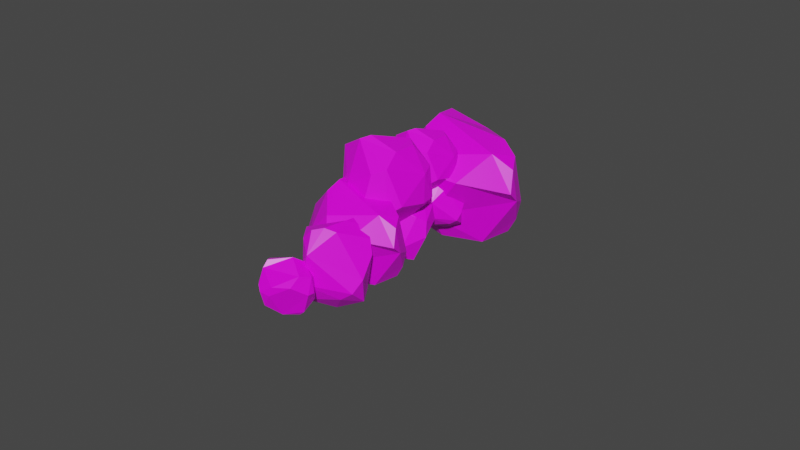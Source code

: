 # Source: Rocks.blend  (saved by Blender 2.82.7; exported with 4.5.12 LTS)
import bpy
from mathutils import Matrix  # noqa: F401  (used for matrix-valued properties, if any)

bpy.ops.wm.read_factory_settings(use_empty=True)
scene = bpy.context.scene
scene.name = 'Scene'

# ---- collections
col_collection = bpy.data.collections.new('Collection'); scene.collection.children.link(col_collection)

# ---- images (referenced by path relative to the original .blend; pixels are not part of the script)
import os
ASSET_DIR = os.environ.get("B2B_ASSET_DIR", "")  # directory of the original .blend (textures are referenced by path, not embedded)
HERE = os.path.dirname(os.path.abspath(__file__))  # packed textures are extracted next to this script under _unpacked/

def load_image(name, relpath, width, height, colorspace="sRGB"):
    """Load a texture the original file referenced (path relative to the .blend, or extracted next to this script)."""
    p = next((c for c in (os.path.join(HERE, relpath), os.path.join(ASSET_DIR, relpath)) if relpath and os.path.exists(c)), "")
    if p:
        img = bpy.data.images.load(p, check_existing=True)
        img.name = name
    else:  # same state as the original file: an image datablock whose file is absent (Cycles renders it pink)
        img = bpy.data.images.new(name, width, height)
        img.source = "FILE"
        img.filepath = "//" + (relpath or name)
    img.colorspace_settings.name = colorspace
    return img
img_rock_texture_png = load_image('Rock Texture.png', 'Rock Texture.png', 1024, 1024, 'sRGB')

# ---- materials (node trees are filled in below, after node groups)
mat_material = bpy.data.materials.new('Material')
mat_material.alpha_threshold = 0.0
mat_material.use_transparent_shadow = False
mat_material.line_color = (0.0, 0.0, 0.0, 1.0)

# ---- material node trees
mat_material.use_nodes = True; mat_material.node_tree.nodes.clear()
_N = mat_material.node_tree.nodes; _L = mat_material.node_tree.links
n0 = _N.new('ShaderNodeOutputMaterial'); n0.name = 'Material Output'; n0.location = (300, 300)
n1 = _N.new('ShaderNodeBsdfPrincipled'); n1.name = 'Principled BSDF'; n1.location = (10, 300)
n1.distribution = 'GGX'
n1.subsurface_method = 'BURLEY'
n1.inputs[2].default_value = 0.4
n1.inputs[3].default_value = 1.45
n1.inputs[27].default_value = (0.0, 0.0, 0.0, 1.0)
n1.inputs[28].default_value = 1.0
n2 = _N.new('ShaderNodeTexImage'); n2.name = 'Image Texture'; n2.location = (-280, 260)
n2.image = img_rock_texture_png
_L.new(n1.outputs[0], n0.inputs[0])
_L.new(n2.outputs[0], n1.inputs[0])
n0.is_active_output = True

# ---- world
world_world = bpy.data.worlds.new('World'); scene.world = world_world
world_world.use_nodes = True; world_world.node_tree.nodes.clear()
_N = world_world.node_tree.nodes; _L = world_world.node_tree.links
n0 = _N.new('ShaderNodeOutputWorld'); n0.name = 'World Output'; n0.location = (300, 300)
n1 = _N.new('ShaderNodeBackground'); n1.name = 'Background'; n1.location = (10, 300)
n1.inputs[0].default_value = (0.05088, 0.05088, 0.05088, 1.0)
_L.new(n1.outputs[0], n0.inputs[0])
n0.is_active_output = True
world_world.color = (0.05088, 0.05088, 0.05088)
world_world.use_sun_shadow = False
world_world.sun_shadow_jitter_overblur = 0.0

# ---- meshes
me_cube_009 = bpy.data.meshes.new('Cube.009')
me_cube_009.from_pydata([(0.7467, 0.3302, 0.2911), (0.5062, 0.4337, -0.684), (0.7747, -0.3452, -0.3661), (-0.7242, 0.4222, -0.3024), (-0.3974, -0.6787, -0.6484), (-0.8544, -0.1513, -0.3514), (-0.1317, 0.7873, -0.2906), (-0.7354, 0.3052, 0.1181), (-0.2324, 0.8176, 0.2991), (0.1837, -0.2004, -0.9749), (-0.06326, -0.05815, -0.9638), (-0.8169, -0.1342, 0.2962), (-0.04094, -0.9681, -0.1557), (0.151, 0.203, 0.9532), (0.2649, -0.2292, 0.8741), (0.02729, -0.3454, 0.9507), (0.8218, -0.06275, -0.1372), (0.6191, 0.4185, 0.592), (-0.4236, -0.1442, -0.8408), (-0.7554, -0.01236, -0.5656), (-0.5125, 0.472, -0.4776), (0.2225, 0.5458, -0.6778), (-0.3541, 0.8145, -0.09633), (-0.1575, -0.5347, 0.9144), (-0.3699, -0.5728, 0.6754), (0.01923, -0.8829, 0.5152), (0.5196, -0.4402, -0.5498), (-0.2207, -0.7892, -0.6426), (-0.5326, -0.2998, 0.7794), (0.1335, 0.487, 0.9107), (0.4179, 0.555, 0.7371), (0.7352, 0.05947, -0.7349), (0.4096, 0.6886, 0.4016), (1.21, 0.6968, -1.136), (1.674, 1.007, -0.5561), (1.937, 0.8786, -1.197), (1.701, 0.06065, -0.157), (2.477, 0.2057, -0.6964), (2.092, -0.1115, -0.3556), (1.375, 0.4985, -0.2577), (1.564, -0.1593, -0.3895), (1.081, 0.175, -0.4497), (2.254, 0.8114, -0.5914), (2.205, 0.6795, -0.4127), (1.753, -0.3771, -0.6427), (2.345, 0.1499, -1.214), (1.059, -0.0007913, -1.208), (1.338, 0.02158, -1.437), (1.41, -0.1849, -1.417), (1.646, 0.8602, -1.179), (1.029, 0.4982, -1.164), (2.257, 0.3811, -0.341), (2.098, 0.07466, -0.2416), (1.722, 0.2823, -0.1553), (1.652, 0.8481, -0.373), (1.3, 0.2766, -0.2252), (1.573, -0.3215, -1.408), (1.751, -0.3542, -1.226), (1.95, -0.09874, -1.488), (2.129, 0.783, -1.046), (2.511, 0.2921, -0.8344), (1.563, -0.4496, -1.062), (0.9128, 0.06326, -1.043), (0.9098, 0.3333, -1.066), (1.885, 1.1, -0.8226), (0.998, 0.5059, -0.8532), (2.434, -0.4146, -0.9329), (2.2, 0.04083, -0.7865), (2.66, -0.01587, -0.7395), (2.164, 0.1884, -1.449), (2.677, 0.4597, -1.197), (2.428, 0.3491, -1.489), (2.037, -0.03304, -1.185), (2.291, 0.03429, -1.564), (2.112, -0.2643, -1.387), (2.436, 0.3638, -0.8503), (2.347, 0.3942, -0.9675), (2.531, 0.06107, -1.643), (2.933, 0.2151, -1.161), (2.557, -0.5235, -1.378), (2.766, -0.4375, -1.301), (2.816, -0.3889, -1.428), (2.563, -0.1778, -0.7814), (2.43, -0.5272, -1.072), (2.38, 0.4481, -1.164), (2.332, 0.3894, -1.389), (2.129, 0.2007, -1.307), (2.121, 0.08816, -0.9188), (2.037, -0.06513, -1.339), (2.888, -0.2919, -1.501), (2.848, -0.13, -1.535), (3.008, -0.1012, -1.311), (2.654, 0.1438, -0.8065), (2.748, 0.4337, -1.116), (2.717, -0.1845, -1.639), (2.408, -0.5541, -1.378), (2.369, -0.5641, -1.203), (2.395, 0.07516, -0.6645), (2.247, -0.4443, -1.12), (0.2814, 0.3526, -0.7675), (0.5427, -0.5993, -0.5385), (0.2314, -0.05276, 0.08607), (1.77, -0.1962, -0.6028), (1.395, -0.1771, 0.5411), (1.873, -0.05257, -0.0376), (1.193, -0.3215, -0.9766), (1.769, 0.2413, -0.6283), (1.286, 0.2315, -1.193), (0.8403, -0.6598, 0.1706), (1.094, -0.688, 0.04187), (1.827, 0.5555, -0.2662), (1.016, 0.3738, 0.6409), (0.8622, 1.04, -0.8387), (0.7286, 1.102, -0.4076), (0.9601, 1.22, -0.3128), (0.1941, 0.07139, -0.2583), (0.4088, 0.6134, -0.9442), (1.45, -0.5324, 0.09783), (1.784, -0.304, -0.1036), (1.562, -0.3851, -0.6014), (0.8322, -0.6212, -0.6355), (1.414, -0.1391, -1.057), (1.137, 1.252, -0.1141), (1.352, 1.044, 0.008414), (0.9494, 0.9812, 0.3392), (0.4855, -0.1886, 0.2462), (1.213, -0.141, 0.637), (1.526, 1.059, -0.2779), (0.8938, 0.9084, -1.094), (0.6148, 0.713, -1.113), (0.2961, -0.533, -0.1761), (0.6347, 0.3513, -1.13), (1.078, 0.6783, 0.5863), (0.949, 0.734, 0.06209), (1.093, 0.3152, 0.233), (0.2876, 0.7278, 0.2672), (0.4632, 0.136, 0.08121), (0.2176, 0.4195, 0.2409), (0.6061, 0.9241, 0.2735), (0.2815, 0.6649, 0.4933), (0.552, 0.9403, 0.5905), (0.7756, 0.3931, -0.09431), (0.6429, 0.4696, -0.08834), (0.2377, 0.4287, 0.589), (0.6549, -0.01958, 0.3461), (0.758, 0.6099, 0.9422), (0.8193, 0.3776, 0.8997), (0.6915, 0.3152, 0.9409), (1.119, 0.4671, 0.356), (1.01, 0.7258, 0.748), (0.4492, 0.4233, -0.02221), (0.2708, 0.4942, 0.1257), (0.4014, 0.7546, 0.173), (0.7965, 0.7942, 0.06543), (0.4865, 0.9387, 0.378), (0.5922, 0.2134, 0.9213), (0.478, 0.1929, 0.7928), (0.6872, 0.02619, 0.7067), (0.9562, 0.2642, 0.1342), (0.5582, 0.07656, 0.08435), (0.3905, 0.3396, 0.8487), (0.7487, 0.7626, 0.9193), (0.9015, 0.7992, 0.826), (1.072, 0.5328, 0.03473), (0.8971, 0.871, 0.6456), (-0.8766, 1.28, 0.8273), (-0.6362, 1.443, 1.235), (-0.4374, 1.44, 0.8448), (-0.5739, 0.8283, 1.398), (-0.08092, 1.014, 1.121), (-0.3128, 0.7647, 1.282), (-0.7997, 1.086, 1.358), (-0.6337, 0.7072, 1.229), (-0.9515, 0.8888, 1.196), (-0.2637, 1.362, 1.227), (-0.2928, 1.261, 1.322), (-0.4917, 0.6086, 1.064), (-0.1364, 1.02, 0.7913), (-0.9205, 0.8506, 0.7139), (-0.7398, 0.9023, 0.5898), (-0.6825, 0.7783, 0.5878), (-0.6167, 1.41, 0.8387), (-0.9738, 1.15, 0.7835), (-0.244, 1.075, 1.343), (-0.3263, 0.8684, 1.368), (-0.5757, 0.9651, 1.42), (-0.6471, 1.328, 1.333), (-0.8327, 0.9431, 1.354), (-0.5731, 0.7035, 0.5896), (-0.469, 0.677, 0.7079), (-0.3517, 0.8698, 0.5801), (-0.3192, 1.379, 0.9388), (-0.06017, 1.081, 1.045), (-0.5856, 0.5921, 0.79), (-1.022, 0.8657, 0.813), (-1.041, 1.033, 0.8222), (-0.5008, 1.538, 1.091), (-1.007, 1.124, 0.9729), (0.8163, 0.7051, 0.4411), (0.3329, 0.2971, 0.09728), (0.558, 0.1241, 0.6594), (-0.2937, 0.9164, 0.3577), (-0.287, 0.2629, 0.9095), (-0.4296, 0.7485, 0.7189), (0.1007, 0.8396, 0.06623), (-0.161, 1.108, 0.5642), (0.2473, 1.2, 0.2423), (-0.01064, 0.04516, 0.4421), (-0.1497, 0.1812, 0.3825), (-0.1783, 1.089, 0.9064), (0.08646, 0.3124, 1.207), (0.6721, 1.222, 0.7932), (0.6858, 1.0, 1.029), (0.5582, 1.085, 1.152), (0.6862, 0.3224, 0.5473), (0.8489, 0.9386, 0.4932), (-0.3347, 0.3417, 0.5146), (-0.4343, 0.6449, 0.5534), (-0.221, 0.7665, 0.2485), (0.1675, 0.4332, 0.05929), (0.03333, 1.028, 0.134), (0.4187, 1.067, 1.281), (0.2012, 0.9983, 1.253), (0.3645, 0.6796, 1.357), (0.3297, 0.08142, 0.6898), (-0.1832, 0.1702, 0.9619), (0.1555, 1.198, 1.131), (0.6655, 1.297, 0.6024), (0.7847, 1.129, 0.4742), (0.4314, 0.07075, 0.2928), (0.6709, 0.9951, 0.2859), (-2.225, 1.141, 0.9162), (-1.874, -0.137, 1.224), (-2.292, 0.5967, 2.062), (-0.2269, 0.4041, 1.137), (-0.7297, 0.4298, 2.673), (-0.08732, 0.5969, 1.896), (-1.001, 0.236, 0.6355), (-0.2281, 0.9914, 1.103), (-0.8762, 0.9783, 0.3445), (-1.474, -0.2183, 2.176), (-1.133, -0.2562, 2.003), (-0.1502, 1.413, 1.589), (-1.238, 1.169, 2.807), (-1.445, 2.064, 0.8206), (-1.624, 2.147, 1.399), (-1.313, 2.305, 1.527), (-2.342, 0.7634, 1.6), (-2.054, 1.491, 0.6789), (-0.6564, -0.04727, 2.078), (-0.2072, 0.2594, 1.807), (-0.505, 0.1506, 1.139), (-1.485, -0.1664, 1.093), (-0.7042, 0.4807, 0.5279), (-1.076, 2.349, 1.793), (-0.7878, 2.069, 1.958), (-1.328, 1.985, 2.402), (-1.951, 0.4143, 2.277), (-0.9746, 0.4782, 2.802), (-0.5535, 2.09, 1.574), (-1.402, 1.887, 0.4785), (-1.777, 1.625, 0.4525), (-2.205, -0.04802, 1.71), (-1.75, 1.139, 0.4296), (-1.017, 1.487, 2.482), (-1.197, 1.564, 1.75), (-0.9956, 0.98, 1.989), (-2.12, 1.556, 2.037), (-1.875, 0.7299, 1.777), (-2.217, 1.125, 2.0), (-1.675, 1.829, 2.045), (-2.128, 1.468, 2.352), (-1.751, 1.852, 2.488), (-1.439, 1.089, 1.532), (-1.624, 1.195, 1.541), (-2.189, 1.138, 2.486), (-1.607, 0.5129, 2.147), (-1.463, 1.391, 2.978), (-1.378, 1.067, 2.919), (-1.556, 0.9799, 2.976), (-0.9603, 1.192, 2.161), (-1.112, 1.553, 2.707), (-1.894, 1.131, 1.633), (-2.143, 1.23, 1.839), (-1.961, 1.593, 1.905), (-1.41, 1.648, 1.755), (-1.842, 1.85, 2.191), (-1.695, 0.8379, 2.949), (-1.854, 0.8093, 2.77), (-1.562, 0.5768, 2.65), (-1.187, 0.9088, 1.851), (-1.742, 0.647, 1.781), (-1.976, 1.014, 2.848), (-1.477, 1.604, 2.946), (-1.263, 1.655, 2.816), (-1.025, 1.284, 1.712), (-1.269, 1.755, 2.565), (-0.2962, 0.5281, 0.915), (-0.4766, 0.6057, 0.1837), (-0.2752, 0.02152, 0.4221), (-1.399, 0.5971, 0.4699), (-1.154, -0.2286, 0.2104), (-1.497, 0.1669, 0.4332), (-0.955, 0.8709, 0.4787), (-1.408, 0.5093, 0.7852), (-1.03, 0.8936, 0.921), (-0.7185, 0.1301, -0.03446), (-0.9037, 0.2368, -0.02613), (-1.469, 0.1798, 0.9189), (-0.8869, -0.4456, 0.5799), (-0.743, 0.4326, 1.412), (-0.6575, 0.1086, 1.352), (-0.8358, 0.02142, 1.41), (-0.2399, 0.2334, 0.5938), (-0.3919, 0.5943, 1.141), (-1.174, 0.1723, 0.06613), (-1.423, 0.2712, 0.2725), (-1.241, 0.6344, 0.3385), (-0.6894, 0.6898, 0.1884), (-1.122, 0.8913, 0.6244), (-0.9743, -0.1205, 1.382), (-1.134, -0.1491, 1.203), (-0.8418, -0.3817, 1.083), (-0.4665, -0.0497, 0.2844), (-1.022, -0.3114, 0.2148), (-1.256, 0.05556, 1.281), (-0.7561, 0.6457, 1.38), (-0.5428, 0.6967, 1.25), (-0.3049, 0.325, 0.1456), (-0.5491, 0.7968, 0.9978)], [], [(11, 3, 5), (30, 13, 14), (28, 23, 15), (27, 4, 18), (10, 18, 20), (21, 20, 6), (0, 32, 17), (14, 17, 30), (31, 2, 26), (22, 8, 6), (8, 32, 6), (16, 31, 1), (22, 6, 20), (1, 9, 10), (10, 21, 1), (18, 10, 27), (11, 7, 3), (30, 29, 13), (14, 13, 15), (15, 13, 28), (32, 30, 17), (18, 19, 20), (10, 20, 21), (20, 3, 22), (28, 24, 23), (27, 26, 12), (9, 26, 27), (31, 9, 1), (27, 10, 9), (3, 20, 19), (5, 3, 19), (25, 23, 24), (26, 9, 31), (16, 14, 25), (4, 12, 5), (7, 13, 8), (44, 38, 36), (63, 47, 46), (61, 48, 56), (60, 51, 37), (43, 53, 51), (54, 39, 53), (33, 50, 65), (47, 63, 50), (64, 59, 35), (55, 39, 41), (41, 39, 65), (49, 34, 64), (55, 53, 39), (34, 43, 42), (43, 34, 54), (51, 60, 43), (44, 36, 40), (63, 46, 62), (47, 48, 46), (48, 61, 46), (65, 50, 63), (51, 53, 52), (43, 54, 53), (53, 55, 36), (61, 56, 57), (60, 45, 59), (42, 60, 59), (64, 34, 42), (60, 42, 43), (36, 52, 53), (38, 52, 36), (58, 57, 56), (59, 64, 42), (49, 58, 47), (37, 38, 45), (40, 41, 46), (77, 69, 71), (96, 79, 80), (94, 89, 81), (93, 70, 84), (76, 84, 86), (87, 86, 72), (66, 98, 83), (80, 83, 96), (97, 68, 92), (88, 74, 72), (74, 98, 72), (82, 97, 67), (88, 72, 86), (67, 75, 76), (76, 87, 67), (84, 76, 93), (77, 73, 69), (96, 95, 79), (80, 79, 81), (81, 79, 94), (98, 96, 83), (84, 85, 86), (76, 86, 87), (86, 69, 88), (94, 90, 89), (93, 92, 78), (75, 92, 93), (97, 75, 67), (93, 76, 75), (69, 86, 85), (71, 69, 85), (91, 89, 90), (92, 75, 97), (82, 80, 91), (70, 78, 71), (73, 79, 74), (110, 104, 102), (129, 113, 112), (127, 114, 122), (126, 117, 103), (109, 119, 117), (120, 105, 119), (99, 116, 131), (113, 129, 116), (130, 125, 101), (121, 105, 107), (107, 105, 131), (115, 100, 130), (121, 119, 105), (100, 109, 108), (109, 100, 120), (117, 126, 109), (110, 102, 106), (129, 112, 128), (113, 114, 112), (114, 127, 112), (131, 116, 129), (117, 119, 118), (109, 120, 119), (119, 121, 102), (127, 122, 123), (126, 111, 125), (108, 126, 125), (130, 100, 108), (126, 108, 109), (102, 118, 119), (104, 118, 102), (124, 123, 122), (125, 130, 108), (115, 124, 113), (103, 104, 111), (106, 107, 112), (143, 135, 137), (162, 145, 146), (160, 155, 147), (159, 136, 150), (142, 150, 152), (153, 152, 138), (132, 164, 149), (146, 149, 162), (163, 134, 158), (154, 140, 138), (140, 164, 138), (148, 163, 133), (154, 138, 152), (133, 141, 142), (142, 153, 133), (150, 142, 159), (143, 139, 135), (162, 161, 145), (146, 145, 147), (147, 145, 160), (164, 162, 149), (150, 151, 152), (142, 152, 153), (152, 135, 154), (160, 156, 155), (159, 158, 144), (141, 158, 159), (163, 141, 133), (159, 142, 141), (135, 152, 151), (137, 135, 151), (157, 155, 156), (158, 141, 163), (148, 146, 157), (136, 144, 137), (139, 145, 140), (176, 170, 168), (195, 179, 178), (193, 180, 188), (192, 183, 169), (175, 185, 183), (186, 171, 185), (165, 182, 197), (179, 195, 182), (196, 191, 167), (187, 171, 173), (173, 171, 197), (181, 166, 196), (187, 185, 171), (166, 175, 174), (175, 166, 186), (183, 192, 175), (176, 168, 172), (195, 178, 194), (179, 180, 178), (180, 193, 178), (197, 182, 195), (183, 185, 184), (175, 186, 185), (185, 187, 168), (193, 188, 189), (192, 177, 191), (174, 192, 191), (196, 166, 174), (192, 174, 175), (168, 184, 185), (170, 184, 168), (190, 189, 188), (191, 196, 174), (181, 190, 179), (169, 170, 177), (172, 173, 178), (209, 201, 203), (228, 211, 212), (226, 221, 213), (225, 202, 216), (208, 216, 218), (219, 218, 204), (198, 230, 215), (212, 215, 228), (229, 200, 224), (220, 206, 204), (206, 230, 204), (214, 229, 199), (220, 204, 218), (199, 207, 208), (208, 219, 199), (216, 208, 225), (209, 205, 201), (228, 227, 211), (212, 211, 213), (213, 211, 226), (230, 228, 215), (216, 217, 218), (208, 218, 219), (218, 201, 220), (226, 222, 221), (225, 224, 210), (207, 224, 225), (229, 207, 199), (225, 208, 207), (201, 218, 217), (203, 201, 217), (223, 221, 222), (224, 207, 229), (214, 212, 223), (202, 210, 203), (205, 211, 206), (242, 236, 234), (261, 245, 244), (259, 246, 254), (258, 249, 235), (241, 251, 249), (252, 237, 251), (231, 248, 263), (245, 261, 248), (262, 257, 233), (253, 237, 239), (239, 237, 263), (247, 232, 262), (253, 251, 237), (232, 241, 240), (241, 232, 252), (249, 258, 241), (242, 234, 238), (261, 244, 260), (245, 246, 244), (246, 259, 244), (263, 248, 261), (249, 251, 250), (241, 252, 251), (251, 253, 234), (259, 254, 255), (258, 243, 257), (240, 258, 257), (262, 232, 240), (258, 240, 241), (234, 250, 251), (236, 250, 234), (256, 255, 254), (257, 262, 240), (247, 256, 245), (235, 236, 243), (238, 239, 244), (275, 267, 269), (294, 277, 278), (292, 287, 279), (291, 268, 282), (274, 282, 284), (285, 284, 270), (264, 296, 281), (278, 281, 294), (295, 266, 290), (286, 272, 270), (272, 296, 270), (280, 295, 265), (286, 270, 284), (265, 273, 274), (274, 285, 265), (282, 274, 291), (275, 271, 267), (294, 293, 277), (278, 277, 279), (279, 277, 292), (296, 294, 281), (282, 283, 284), (274, 284, 285), (284, 267, 286), (292, 288, 287), (291, 290, 276), (273, 290, 291), (295, 273, 265), (291, 274, 273), (267, 284, 283), (269, 267, 283), (289, 287, 288), (290, 273, 295), (280, 278, 289), (268, 276, 269), (271, 277, 272), (308, 300, 302), (327, 310, 311), (325, 320, 312), (324, 301, 315), (307, 315, 317), (318, 317, 303), (297, 329, 314), (311, 314, 327), (328, 299, 323), (319, 305, 303), (305, 329, 303), (313, 328, 298), (319, 303, 317), (298, 306, 307), (307, 318, 298), (315, 307, 324), (308, 304, 300), (327, 326, 310), (311, 310, 312), (312, 310, 325), (329, 327, 314), (315, 316, 317), (307, 317, 318), (317, 300, 319), (325, 321, 320), (324, 323, 309), (306, 323, 324), (328, 306, 298), (324, 307, 306), (300, 317, 316), (302, 300, 316), (322, 320, 321), (323, 306, 328), (313, 311, 322), (301, 309, 302), (304, 310, 305), (21, 6, 1), (6, 32, 1), (32, 0, 1), (0, 16, 1), (16, 2, 31), (26, 2, 12), (2, 16, 25), (12, 2, 25), (16, 0, 14), (0, 17, 14), (14, 15, 25), (15, 23, 25), (19, 18, 5), (18, 4, 5), (4, 27, 12), (12, 25, 24), (24, 28, 11), (24, 11, 12), (11, 5, 12), (30, 32, 29), (32, 8, 29), (8, 22, 7), (22, 3, 7), (7, 11, 28), (28, 13, 7), (13, 29, 8), (54, 34, 39), (39, 34, 65), (65, 34, 33), (33, 34, 49), (49, 64, 35), (59, 45, 35), (35, 58, 49), (45, 58, 35), (49, 47, 33), (33, 47, 50), (47, 58, 48), (48, 58, 56), (52, 38, 51), (51, 38, 37), (37, 45, 60), (45, 57, 58), (57, 44, 61), (57, 45, 44), (44, 45, 38), (63, 62, 65), (65, 62, 41), (41, 40, 55), (55, 40, 36), (40, 61, 44), (61, 40, 46), (46, 41, 62), (87, 72, 67), (72, 98, 67), (98, 66, 67), (66, 82, 67), (82, 68, 97), (92, 68, 78), (68, 82, 91), (78, 68, 91), (82, 66, 80), (66, 83, 80), (80, 81, 91), (81, 89, 91), (85, 84, 71), (84, 70, 71), (70, 93, 78), (78, 91, 90), (90, 94, 77), (90, 77, 78), (77, 71, 78), (96, 98, 95), (98, 74, 95), (74, 88, 73), (88, 69, 73), (73, 77, 94), (94, 79, 73), (79, 95, 74), (120, 100, 105), (105, 100, 131), (131, 100, 99), (99, 100, 115), (115, 130, 101), (125, 111, 101), (101, 124, 115), (111, 124, 101), (115, 113, 99), (99, 113, 116), (113, 124, 114), (114, 124, 122), (118, 104, 117), (117, 104, 103), (103, 111, 126), (111, 123, 124), (123, 110, 127), (123, 111, 110), (110, 111, 104), (129, 128, 131), (131, 128, 107), (107, 106, 121), (121, 106, 102), (106, 127, 110), (127, 106, 112), (112, 107, 128), (153, 138, 133), (138, 164, 133), (164, 132, 133), (132, 148, 133), (148, 134, 163), (158, 134, 144), (134, 148, 157), (144, 134, 157), (148, 132, 146), (132, 149, 146), (146, 147, 157), (147, 155, 157), (151, 150, 137), (150, 136, 137), (136, 159, 144), (144, 157, 156), (156, 160, 143), (156, 143, 144), (143, 137, 144), (162, 164, 161), (164, 140, 161), (140, 154, 139), (154, 135, 139), (139, 143, 160), (160, 145, 139), (145, 161, 140), (186, 166, 171), (171, 166, 197), (197, 166, 165), (165, 166, 181), (181, 196, 167), (191, 177, 167), (167, 190, 181), (177, 190, 167), (181, 179, 165), (165, 179, 182), (179, 190, 180), (180, 190, 188), (184, 170, 183), (183, 170, 169), (169, 177, 192), (177, 189, 190), (189, 176, 193), (189, 177, 176), (176, 177, 170), (195, 194, 197), (197, 194, 173), (173, 172, 187), (187, 172, 168), (172, 193, 176), (193, 172, 178), (178, 173, 194), (219, 204, 199), (204, 230, 199), (230, 198, 199), (198, 214, 199), (214, 200, 229), (224, 200, 210), (200, 214, 223), (210, 200, 223), (214, 198, 212), (198, 215, 212), (212, 213, 223), (213, 221, 223), (217, 216, 203), (216, 202, 203), (202, 225, 210), (210, 223, 222), (222, 226, 209), (222, 209, 210), (209, 203, 210), (228, 230, 227), (230, 206, 227), (206, 220, 205), (220, 201, 205), (205, 209, 226), (226, 211, 205), (211, 227, 206), (252, 232, 237), (237, 232, 263), (263, 232, 231), (231, 232, 247), (247, 262, 233), (257, 243, 233), (233, 256, 247), (243, 256, 233), (247, 245, 231), (231, 245, 248), (245, 256, 246), (246, 256, 254), (250, 236, 249), (249, 236, 235), (235, 243, 258), (243, 255, 256), (255, 242, 259), (255, 243, 242), (242, 243, 236), (261, 260, 263), (263, 260, 239), (239, 238, 253), (253, 238, 234), (238, 259, 242), (259, 238, 244), (244, 239, 260), (285, 270, 265), (270, 296, 265), (296, 264, 265), (264, 280, 265), (280, 266, 295), (290, 266, 276), (266, 280, 289), (276, 266, 289), (280, 264, 278), (264, 281, 278), (278, 279, 289), (279, 287, 289), (283, 282, 269), (282, 268, 269), (268, 291, 276), (276, 289, 288), (288, 292, 275), (288, 275, 276), (275, 269, 276), (294, 296, 293), (296, 272, 293), (272, 286, 271), (286, 267, 271), (271, 275, 292), (292, 277, 271), (277, 293, 272), (318, 303, 298), (303, 329, 298), (329, 297, 298), (297, 313, 298), (313, 299, 328), (323, 299, 309), (299, 313, 322), (309, 299, 322), (313, 297, 311), (297, 314, 311), (311, 312, 322), (312, 320, 322), (316, 315, 302), (315, 301, 302), (301, 324, 309), (309, 322, 321), (321, 325, 308), (321, 308, 309), (308, 302, 309), (327, 329, 326), (329, 305, 326), (305, 319, 304), (319, 300, 304), (304, 308, 325), (325, 310, 304), (310, 326, 305)])
_uv = me_cube_009.uv_layers.new(name='UVMap')
_uv.uv.foreach_set('vector', [0.6314, 0.3044, 0.5747, 0.2406, 0.6328, 0.2401, 0.3281, 0.5404, 0.286, 0.5464, 0.264, 0.5077, 0.1966, 0.55, 0.211, 0.5178, 0.2387, 0.5196, 0.6504, 0.4095, 0.6525, 0.4297, 0.6062, 0.4645, 0.5733, 0.4418, 0.6062, 0.4645, 0.5804, 0.5238, 0.5229, 0.4717, 0.5804, 0.5238, 0.5418, 0.5239, 0.0137, 0.4975, 0.03654, 0.5444, 0.0, 0.5293, 0.264, 0.5077, 0.3323, 0.5114, 0.3281, 0.5404, 0.571, 0.5467, 0.6009, 0.5907, 0.5693, 0.6034, 0.1239, 0.5612, 0.08556, 0.5804, 0.1259, 0.5349, 0.08556, 0.5804, 0.03654, 0.5444, 0.1259, 0.5349, 0.02984, 0.4423, 0.08675, 0.4155, 0.1088, 0.4536, 0.561, 0.5467, 0.5418, 0.5239, 0.5804, 0.5238, 0.5141, 0.4434, 0.5687, 0.4139, 0.5733, 0.4418, 0.5733, 0.4418, 0.5229, 0.4717, 0.5141, 0.4434, 0.6062, 0.4645, 0.5733, 0.4418, 0.6504, 0.4095, 0.6314, 0.3044, 0.5872, 0.2831, 0.5747, 0.2406, 0.3281, 0.5404, 0.3036, 0.5633, 0.286, 0.5464, 0.264, 0.5077, 0.286, 0.5464, 0.2387, 0.5196, 0.2387, 0.5196, 0.286, 0.5464, 0.1966, 0.55, 0.03654, 0.5444, 0.00459, 0.5578, 0.0, 0.5293, 0.6062, 0.4645, 0.6274, 0.5045, 0.5804, 0.5238, 0.5733, 0.4418, 0.5804, 0.5238, 0.5229, 0.4717, 0.5585, 0.2292, 0.5747, 0.2406, 0.5208, 0.2664, 0.6497, 0.03229, 0.616, 0.0309, 0.6144, 0.0, 0.5141, 0.6667, 0.5693, 0.6034, 0.5644, 0.6924, 0.5154, 0.5855, 0.5693, 0.6034, 0.5141, 0.6667, 0.5264, 0.3994, 0.5687, 0.4139, 0.5141, 0.4434, 0.6504, 0.4095, 0.5733, 0.4418, 0.5687, 0.4139, 0.6039, 0.5398, 0.5804, 0.5238, 0.6274, 0.5045, 0.6328, 0.2401, 0.5747, 0.2406, 0.6144, 0.2202, 0.5623, 0.0243, 0.6144, 0.0, 0.616, 0.0309, 0.5693, 0.6034, 0.5154, 0.5855, 0.571, 0.5467, 0.3058, 0.431, 0.264, 0.5077, 0.1957, 0.4642, 0.5551, 0.1534, 0.5324, 0.08793, 0.6338, 0.1534, 0.5872, 0.2831, 0.5522, 0.3934, 0.5153, 0.3088, 0.4724, 0.9247, 0.4262, 0.909, 0.4479, 0.8654, 0.6308, 0.7274, 0.6826, 0.7659, 0.6459, 0.7636, 0.8257, 0.5863, 0.8037, 0.5467, 0.8251, 0.5522, 0.6873, 0.4145, 0.6525, 0.4579, 0.6741, 0.4167, 0.3696, 0.8614, 0.4329, 0.8505, 0.3826, 0.8819, 0.4062, 0.8175, 0.45, 0.8217, 0.4329, 0.8505, 0.8052, 0.2627, 0.8176, 0.2875, 0.7897, 0.2971, 0.6826, 0.7659, 0.6308, 0.7274, 0.6489, 0.7126, 0.7255, 0.5113, 0.7312, 0.4644, 0.7548, 0.4776, 0.7198, 0.3231, 0.7174, 0.299, 0.7514, 0.335, 0.7514, 0.335, 0.7174, 0.299, 0.7897, 0.2971, 0.7886, 0.2283, 0.7275, 0.232, 0.7425, 0.2069, 0.4694, 0.8319, 0.4329, 0.8505, 0.45, 0.8217, 0.7071, 0.5302, 0.6666, 0.4784, 0.6839, 0.4766, 0.6666, 0.4784, 0.7071, 0.5302, 0.6879, 0.5286, 0.6525, 0.4579, 0.6873, 0.4145, 0.6666, 0.4784, 0.4724, 0.9247, 0.4479, 0.8654, 0.474, 0.8858, 0.6308, 0.7274, 0.6459, 0.7636, 0.6257, 0.755, 0.6826, 0.7659, 0.685, 0.7884, 0.6459, 0.7636, 0.8037, 0.5467, 0.8257, 0.5863, 0.7602, 0.5573, 0.7897, 0.2971, 0.8176, 0.2875, 0.8152, 0.3102, 0.3826, 0.8819, 0.4329, 0.8505, 0.4139, 0.8901, 0.3696, 0.8614, 0.4062, 0.8175, 0.4329, 0.8505, 0.4329, 0.8505, 0.4694, 0.8319, 0.4479, 0.8654, 0.8052, 0.8066, 0.7689, 0.8187, 0.7816, 0.7963, 0.6873, 0.4145, 0.7272, 0.4006, 0.7312, 0.4644, 0.6839, 0.4766, 0.6873, 0.4145, 0.7312, 0.4644, 0.7255, 0.5113, 0.7071, 0.5302, 0.6839, 0.4766, 0.6873, 0.4145, 0.6839, 0.4766, 0.6666, 0.4784, 0.4479, 0.8654, 0.4139, 0.8901, 0.4329, 0.8505, 0.4262, 0.909, 0.4139, 0.8901, 0.4479, 0.8654, 0.7402, 0.7838, 0.7816, 0.7963, 0.7689, 0.8187, 0.7312, 0.4644, 0.7255, 0.5113, 0.6839, 0.4766, 0.7112, 0.6881, 0.7387, 0.7901, 0.6826, 0.7659, 0.775, 0.6881, 0.831, 0.7139, 0.7387, 0.7279, 0.7911, 0.6532, 0.7333, 0.6333, 0.7602, 0.5573, 0.9668, 0.3431, 0.937, 0.3095, 0.9675, 0.3101, 0.4031, 0.9251, 0.4063, 0.9474, 0.3864, 0.9618, 0.4154, 0.9934, 0.3946, 0.9889, 0.3937, 0.9744, 0.04176, 0.8615, 0.03111, 0.8653, 0.01196, 0.8536, 0.9563, 0.05543, 0.9436, 0.03956, 0.9713, 0.01167, 0.9946, 0.04554, 0.9713, 0.01167, 1.0, 0.0155, 0.2028, 0.9419, 0.2158, 0.9636, 0.1957, 0.9578, 0.3864, 0.9618, 0.388, 0.9247, 0.4031, 0.9251, 0.5743, 0.8523, 0.5524, 0.8725, 0.5459, 0.8624, 0.2582, 0.9825, 0.2389, 0.9896, 0.2602, 0.9664, 0.2389, 0.9896, 0.2158, 0.9636, 0.2602, 0.9664, 0.5682, 0.8849, 0.5743, 0.8523, 0.5935, 0.855, 0.9978, 0.0009556, 1.0, 0.0155, 0.9713, 0.01167, 1.0, 0.06063, 0.9593, 0.06986, 0.9563, 0.05543, 0.9563, 0.05543, 0.9946, 0.04554, 1.0, 0.06063, 0.01196, 0.8536, 0.02272, 0.8375, 0.04176, 0.8615, 0.9668, 0.3431, 0.9436, 0.3314, 0.937, 0.3095, 0.4031, 0.9251, 0.4154, 0.9366, 0.4063, 0.9474, 0.3864, 0.9618, 0.4063, 0.9474, 0.3937, 0.9744, 0.3937, 0.9744, 0.4063, 0.9474, 0.4154, 0.9934, 0.2158, 0.9636, 0.1981, 0.9724, 0.1957, 0.9578, 0.9436, 0.03956, 0.9433, 0.01583, 0.9713, 0.01167, 0.9563, 0.05543, 0.9713, 0.01167, 0.9946, 0.04554, 0.9713, 0.01167, 0.9662, 0.0, 0.9978, 0.0009556, 0.4154, 0.9934, 0.3982, 0.9997, 0.3946, 0.9889, 0.04176, 0.8615, 0.06673, 0.8438, 0.06457, 0.8807, 0.03689, 0.8313, 0.06673, 0.8438, 0.04176, 0.8615, 0.993, 0.08118, 0.9593, 0.06986, 1.0, 0.06063, 0.04176, 0.8615, 0.02272, 0.8375, 0.03689, 0.8313, 0.9662, 0.0, 0.9713, 0.01167, 0.9433, 0.01583, 0.9675, 0.3101, 0.937, 0.3095, 0.9578, 0.3, 0.07922, 0.9102, 0.07098, 0.9316, 0.05769, 0.9263, 0.5459, 0.8624, 0.5571, 0.8392, 0.5743, 0.8523, 0.5682, 0.8849, 0.5563, 0.9402, 0.5192, 0.9207, 0.03111, 0.8653, 0.06457, 0.8807, 0.003883, 0.8883, 0.9436, 0.3314, 0.9249, 0.3917, 0.9056, 0.3453, 0.4038, 0.4551, 0.3761, 0.4152, 0.4347, 0.3994, 0.487, 0.2304, 0.419, 0.2674, 0.436, 0.2341, 0.416, 0.5116, 0.4359, 0.5634, 0.4114, 0.5574, 0.7354, 0.08788, 0.7046, 0.02601, 0.741, 0.06707, 0.2429, 0.5633, 0.2653, 0.6436, 0.2151, 0.5917, 0.3149, 0.5869, 0.3185, 0.6457, 0.2653, 0.6436, 0.4831, 0.6029, 0.4975, 0.6343, 0.46, 0.6468, 0.419, 0.2674, 0.487, 0.2304, 0.4982, 0.2509, 0.3374, 0.8659, 0.2925, 0.8413, 0.3188, 0.8196, 0.377, 0.6781, 0.3732, 0.648, 0.4148, 0.6937, 0.4148, 0.6937, 0.3732, 0.648, 0.46, 0.6468, 0.6244, 0.8392, 0.6244, 0.9206, 0.5935, 0.8951, 0.3099, 0.6752, 0.2653, 0.6436, 0.3185, 0.6457, 0.3623, 0.8999, 0.2846, 0.925, 0.2822, 0.9009, 0.2846, 0.925, 0.3623, 0.8999, 0.3605, 0.925, 0.7046, 0.02601, 0.7354, 0.08788, 0.6694, 0.04504, 0.4038, 0.4551, 0.4347, 0.3994, 0.4398, 0.429, 0.487, 0.2304, 0.436, 0.2341, 0.4555, 0.2202, 0.419, 0.2674, 0.3922, 0.2683, 0.436, 0.2341, 0.4359, 0.5634, 0.416, 0.5116, 0.4902, 0.5456, 0.46, 0.6468, 0.4975, 0.6343, 0.4935, 0.6631, 0.2151, 0.5917, 0.2653, 0.6436, 0.2093, 0.637, 0.2429, 0.5633, 0.3149, 0.5869, 0.2653, 0.6436, 0.2653, 0.6436, 0.3099, 0.6752, 0.2509, 0.6688, 0.416, 0.5116, 0.4114, 0.5574, 0.3921, 0.5302, 0.7354, 0.08788, 0.7659, 0.1272, 0.6788, 0.1263, 0.6596, 0.0728, 0.7354, 0.08788, 0.6788, 0.1263, 0.3374, 0.8659, 0.3623, 0.8999, 0.2822, 0.9009, 0.7354, 0.08788, 0.6596, 0.0728, 0.6694, 0.04504, 0.2509, 0.6688, 0.2093, 0.637, 0.2653, 0.6436, 0.1957, 0.6565, 0.2093, 0.637, 0.2509, 0.6688, 0.3696, 0.5634, 0.3921, 0.5302, 0.4114, 0.5574, 0.2925, 0.8413, 0.3374, 0.8659, 0.2822, 0.9009, 0.5153, 0.3415, 0.3777, 0.3379, 0.419, 0.2674, 0.3323, 0.4587, 0.3603, 0.4046, 0.3603, 0.5211, 0.4398, 0.429, 0.5095, 0.4502, 0.4902, 0.5456, 0.968, 0.2522, 0.9375, 0.2179, 0.9687, 0.2176, 0.9109, 0.1834, 0.8883, 0.1867, 0.8765, 0.1659, 0.8403, 0.1886, 0.848, 0.1713, 0.8629, 0.1723, 0.7329, 0.1327, 0.734, 0.1436, 0.7091, 0.1622, 0.6914, 0.15, 0.7091, 0.1622, 0.6952, 0.1941, 0.6643, 0.1661, 0.6952, 0.1941, 0.6745, 0.1942, 0.1098, 0.8863, 0.1221, 0.9115, 0.1025, 0.9033, 0.8765, 0.1659, 0.9132, 0.1679, 0.9109, 0.1834, 0.9517, 0.5467, 0.9678, 0.5704, 0.9508, 0.5772, 0.1691, 0.9205, 0.1485, 0.9308, 0.1702, 0.9064, 0.1485, 0.9308, 0.1221, 0.9115, 0.1702, 0.9064, 0.1185, 0.8566, 0.1491, 0.8422, 0.161, 0.8627, 0.6848, 0.2064, 0.6745, 0.1942, 0.6952, 0.1941, 0.6596, 0.1509, 0.689, 0.135, 0.6914, 0.15, 0.6914, 0.15, 0.6643, 0.1661, 0.6596, 0.1509, 0.7091, 0.1622, 0.6914, 0.15, 0.7329, 0.1327, 0.968, 0.2522, 0.9442, 0.2407, 0.9375, 0.2179, 0.9109, 0.1834, 0.8978, 0.1957, 0.8883, 0.1867, 0.8765, 0.1659, 0.8883, 0.1867, 0.8629, 0.1723, 0.8629, 0.1723, 0.8883, 0.1867, 0.8403, 0.1886, 0.1221, 0.9115, 0.1049, 0.9187, 0.1025, 0.9033, 0.7091, 0.1622, 0.7205, 0.1837, 0.6952, 0.1941, 0.6914, 0.15, 0.6952, 0.1941, 0.6643, 0.1661, 0.9288, 0.2118, 0.9375, 0.2179, 0.9085, 0.2318, 0.9763, 0.1278, 0.9582, 0.1271, 0.9573, 0.1105, 0.9212, 0.6112, 0.9508, 0.5772, 0.9482, 0.625, 0.9219, 0.5675, 0.9508, 0.5772, 0.9212, 0.6112, 0.6662, 0.1272, 0.689, 0.135, 0.6596, 0.1509, 0.7329, 0.1327, 0.6914, 0.15, 0.689, 0.135, 0.7079, 0.2027, 0.6952, 0.1941, 0.7205, 0.1837, 0.9687, 0.2176, 0.9375, 0.2179, 0.9589, 0.2069, 0.9293, 0.1235, 0.9573, 0.1105, 0.9582, 0.1271, 0.9508, 0.5772, 0.9219, 0.5675, 0.9517, 0.5467, 0.899, 0.1246, 0.8765, 0.1659, 0.8398, 0.1425, 0.9255, 0.1929, 0.9132, 0.1577, 0.9678, 0.1929, 0.9442, 0.2407, 0.9255, 0.3, 0.9056, 0.2545, 0.8957, 0.9893, 0.8682, 0.9809, 0.8816, 0.9537, 0.6295, 0.9367, 0.6618, 0.9617, 0.6386, 0.9593, 0.9829, 0.7109, 0.9672, 0.6881, 0.9804, 0.6914, 0.9412, 0.02655, 0.9235, 0.0, 0.9433, 0.01938, 0.831, 0.9499, 0.8718, 0.9441, 0.8403, 0.9635, 0.8527, 0.9216, 0.8808, 0.9248, 0.8718, 0.9441, 0.9804, 0.8408, 0.9877, 0.8566, 0.9704, 0.8634, 0.6618, 0.9617, 0.6295, 0.9367, 0.6412, 0.9281, 0.8754, 0.03016, 0.9024, 0.04221, 0.8904, 0.05404, 0.9262, 0.8767, 0.9252, 0.8622, 0.9457, 0.8851, 0.9457, 0.8851, 0.9252, 0.8622, 0.9704, 0.8634, 0.9704, 0.8166, 0.9327, 0.8203, 0.9421, 0.8031, 0.8935, 0.9315, 0.8718, 0.9441, 0.8808, 0.9248, 0.8696, 0.0183, 0.9071, 0.002832, 0.9037, 0.01185, 0.9071, 0.002832, 0.8696, 0.0183, 0.8754, 0.008773, 0.9235, 0.0, 0.9412, 0.02655, 0.9071, 0.002832, 0.8957, 0.9893, 0.8816, 0.9537, 0.8971, 0.9655, 0.6295, 0.9367, 0.6386, 0.9593, 0.6257, 0.9536, 0.6618, 0.9617, 0.6624, 0.9758, 0.6386, 0.9593, 0.9672, 0.6881, 0.9829, 0.7109, 0.9417, 0.6938, 0.9704, 0.8634, 0.9877, 0.8566, 0.9859, 0.8711, 0.8403, 0.9635, 0.8718, 0.9441, 0.8607, 0.9693, 0.831, 0.9499, 0.8527, 0.9216, 0.8718, 0.9441, 0.8718, 0.9441, 0.8935, 0.9315, 0.8816, 0.9537, 0.928, 0.9014, 0.9454, 0.8851, 0.9448, 0.9011, 0.9412, 0.02655, 0.9433, 0.05396, 0.9024, 0.04221, 0.9037, 0.01185, 0.9412, 0.02655, 0.9024, 0.04221, 0.8754, 0.03016, 0.8696, 0.0183, 0.9037, 0.01185, 0.9412, 0.02655, 0.9037, 0.01185, 0.9071, 0.002832, 0.8816, 0.9537, 0.8607, 0.9693, 0.8718, 0.9441, 0.8682, 0.9809, 0.8607, 0.9693, 0.8816, 0.9537, 0.9714, 0.8973, 0.9448, 0.9011, 0.9454, 0.8851, 0.9024, 0.04221, 0.8754, 0.03016, 0.9037, 0.01185, 0.6781, 0.916, 0.6941, 0.9793, 0.6618, 0.9617, 0.975, 0.9602, 0.9359, 0.9602, 0.9863, 0.9284, 0.962, 0.7532, 0.9265, 0.7408, 0.9417, 0.6938, 0.06212, 0.6391, 0.1195, 0.6286, 0.1021, 0.6656, 0.2647, 0.9019, 0.2601, 0.8663, 0.2822, 0.8501, 0.232, 0.8265, 0.2651, 0.8196, 0.2708, 0.8337, 0.8216, 0.1376, 0.8257, 0.1524, 0.7986, 0.1827, 0.4141, 0.8048, 0.3876, 0.7946, 0.3993, 0.7445, 0.451, 0.7674, 0.3993, 0.7445, 0.4348, 0.728, 0.1468, 0.5979, 0.1195, 0.5954, 0.143, 0.5804, 0.2822, 0.8501, 0.2822, 0.9068, 0.2647, 0.9019, 0.154, 0.6702, 0.1882, 0.6502, 0.191, 0.6712, 0.4212, 0.7118, 0.432, 0.6937, 0.4348, 0.728, 0.432, 0.6937, 0.4738, 0.7085, 0.4348, 0.728, 0.1707, 0.6297, 0.154, 0.6702, 0.1257, 0.6683, 0.4212, 0.7118, 0.4348, 0.728, 0.3993, 0.7445, 0.4678, 0.7793, 0.4275, 0.8175, 0.4141, 0.8048, 0.4141, 0.8048, 0.451, 0.7674, 0.4678, 0.7793, 0.7986, 0.1827, 0.7728, 0.1699, 0.8216, 0.1376, 0.06212, 0.6391, 0.08907, 0.6192, 0.1195, 0.6286, 0.2647, 0.9019, 0.249, 0.8826, 0.2601, 0.8663, 0.2822, 0.8501, 0.2601, 0.8663, 0.2708, 0.8337, 0.2708, 0.8337, 0.2601, 0.8663, 0.232, 0.8265, 0.2585, 0.9228, 0.2647, 0.9019, 0.2822, 0.9068, 0.3876, 0.7946, 0.3696, 0.7668, 0.3993, 0.7445, 0.4141, 0.8048, 0.3993, 0.7445, 0.451, 0.7674, 0.3993, 0.7445, 0.3843, 0.7331, 0.4212, 0.7118, 0.02216, 0.6316, 0.01605, 0.6534, 0.0, 0.6426, 0.9231, 0.9216, 0.8626, 0.9169, 0.9125, 0.8897, 0.7659, 0.1501, 0.7762, 0.1129, 0.8216, 0.1376, 0.4738, 0.8047, 0.4275, 0.8175, 0.4678, 0.7793, 0.8216, 0.1376, 0.7728, 0.1699, 0.7659, 0.1501, 0.3843, 0.7331, 0.3993, 0.7445, 0.3696, 0.7668, 0.1021, 0.6656, 0.1195, 0.6286, 0.1195, 0.6659, 0.9035, 0.8405, 0.9063, 0.8063, 0.9231, 0.8224, 0.191, 0.6712, 0.1659, 0.7058, 0.154, 0.6702, 0.831, 0.8852, 0.8698, 0.8093, 0.9035, 0.8405, 0.0945, 0.7122, 0.04827, 0.7123, 0.1021, 0.6656, 0.08907, 0.6192, 0.02209, 0.5965, 0.09121, 0.5824, 0.2416, 0.07477, 0.2044, 0.02126, 0.2831, 0.0, 0.1576, 0.01373, 0.06642, 0.06347, 0.08923, 0.01878, 0.2581, 0.1506, 0.2848, 0.2202, 0.2519, 0.2121, 0.4915, 0.118, 0.4502, 0.03492, 0.4991, 0.09004, 0.259, 0.2202, 0.2891, 0.328, 0.2217, 0.2584, 0.3557, 0.2519, 0.3605, 0.3308, 0.2891, 0.328, 0.1525, 0.2936, 0.1717, 0.3358, 0.1214, 0.3526, 0.06642, 0.06347, 0.1576, 0.01373, 0.1727, 0.04126, 0.6998, 0.6087, 0.6395, 0.5757, 0.6748, 0.5467, 0.009928, 0.3947, 0.004833, 0.3542, 0.06076, 0.4155, 0.06076, 0.4155, 0.004833, 0.3542, 0.1214, 0.3526, 0.3667, 0.5633, 0.3667, 0.6726, 0.3252, 0.6384, 0.349, 0.3704, 0.2891, 0.328, 0.3605, 0.3308, 0.7333, 0.6544, 0.629, 0.6881, 0.6257, 0.6558, 0.629, 0.6881, 0.7333, 0.6544, 0.7308, 0.6881, 0.4502, 0.03492, 0.4915, 0.118, 0.4029, 0.06046, 0.2416, 0.07477, 0.2831, 0.0, 0.29, 0.03974, 0.1576, 0.01373, 0.08923, 0.01878, 0.1154, 0.0, 0.06642, 0.06347, 0.03042, 0.06459, 0.08923, 0.01878, 0.2848, 0.2202, 0.2581, 0.1506, 0.3577, 0.1963, 0.1214, 0.3526, 0.1717, 0.3358, 0.1664, 0.3745, 0.2217, 0.2584, 0.2891, 0.328, 0.2139, 0.3192, 0.259, 0.2202, 0.3557, 0.2519, 0.2891, 0.328, 0.2891, 0.328, 0.349, 0.3704, 0.2698, 0.3618, 0.2581, 0.1506, 0.2519, 0.2121, 0.2259, 0.1757, 0.4915, 0.118, 0.5324, 0.1708, 0.4155, 0.1695, 0.3898, 0.09774, 0.4915, 0.118, 0.4155, 0.1695, 0.6998, 0.6087, 0.7333, 0.6544, 0.6257, 0.6558, 0.4915, 0.118, 0.3898, 0.09774, 0.4029, 0.06046, 0.2698, 0.3618, 0.2139, 0.3192, 0.2891, 0.328, 0.1957, 0.3453, 0.2139, 0.3192, 0.2698, 0.3618, 0.1957, 0.2202, 0.2259, 0.1757, 0.2519, 0.2121, 0.6395, 0.5757, 0.6998, 0.6087, 0.6257, 0.6558, 0.1957, 0.1629, 0.01091, 0.158, 0.06642, 0.06347, 0.4766, 0.7881, 0.5141, 0.7155, 0.5141, 0.8718, 0.29, 0.03974, 0.3836, 0.06821, 0.3577, 0.1963, 0.1895, 0.7755, 0.147, 0.7276, 0.1905, 0.7273, 0.09926, 0.8141, 0.0677, 0.8186, 0.05125, 0.7896, 0.0006953, 0.8213, 0.01149, 0.7972, 0.03225, 0.7985, 0.8681, 0.007624, 0.8696, 0.02278, 0.8349, 0.04881, 0.8102, 0.03181, 0.8349, 0.04881, 0.8155, 0.09331, 0.7724, 0.05422, 0.8155, 0.09331, 0.7866, 0.09341, 0.5244, 0.777, 0.5415, 0.8122, 0.5141, 0.8008, 0.05125, 0.7896, 0.1025, 0.7924, 0.09926, 0.8141, 0.9032, 0.3994, 0.9256, 0.4324, 0.9019, 0.4419, 0.6071, 0.8248, 0.5783, 0.8392, 0.6085, 0.8051, 0.5783, 0.8392, 0.5415, 0.8122, 0.6085, 0.8051, 0.5365, 0.7356, 0.5792, 0.7155, 0.5957, 0.7441, 0.801, 0.1105, 0.7866, 0.09341, 0.8155, 0.09331, 0.7659, 0.03304, 0.8068, 0.0109, 0.8102, 0.03181, 0.8102, 0.03181, 0.7724, 0.05422, 0.7659, 0.03304, 0.8349, 0.04881, 0.8102, 0.03181, 0.8681, 0.007624, 0.1895, 0.7755, 0.1563, 0.7595, 0.147, 0.7276, 0.09926, 0.8141, 0.08095, 0.8313, 0.0677, 0.8186, 0.05125, 0.7896, 0.0677, 0.8186, 0.03225, 0.7985, 0.03225, 0.7985, 0.0677, 0.8186, 0.0006953, 0.8213, 0.5415, 0.8122, 0.5176, 0.8222, 0.5141, 0.8008, 0.8349, 0.04881, 0.8508, 0.07882, 0.8155, 0.09331, 0.8102, 0.03181, 0.8155, 0.09331, 0.7724, 0.05422, 0.1349, 0.7191, 0.147, 0.7276, 0.1065, 0.747, 0.9137, 0.5709, 0.8884, 0.5698, 0.8872, 0.5467, 0.8606, 0.4894, 0.9019, 0.4419, 0.8983, 0.5087, 0.8616, 0.4285, 0.9019, 0.4419, 0.8606, 0.4894, 0.775, 0.0, 0.8068, 0.0109, 0.7659, 0.03304, 0.8681, 0.007624, 0.8102, 0.03181, 0.8068, 0.0109, 0.8332, 0.1053, 0.8155, 0.09331, 0.8508, 0.07882, 0.1905, 0.7273, 0.147, 0.7276, 0.1768, 0.7123, 0.8481, 0.5649, 0.8872, 0.5467, 0.8884, 0.5698, 0.9019, 0.4419, 0.8616, 0.4285, 0.9032, 0.3994, 0.08255, 0.7321, 0.05125, 0.7896, 0.0, 0.7569, 0.8428, 0.6617, 0.8257, 0.6126, 0.9018, 0.6617, 0.1563, 0.7595, 0.1302, 0.8422, 0.1025, 0.7788, 0.9046, 0.2701, 0.8621, 0.2222, 0.9056, 0.2219, 0.295, 0.8025, 0.2634, 0.807, 0.247, 0.778, 0.1964, 0.8097, 0.2072, 0.7855, 0.228, 0.7869, 0.7279, 0.8131, 0.7294, 0.8283, 0.6947, 0.8543, 0.67, 0.8373, 0.6947, 0.8543, 0.6753, 0.8988, 0.6322, 0.8597, 0.6753, 0.8988, 0.6464, 0.8989, 0.7747, 0.4609, 0.7918, 0.496, 0.7644, 0.4847, 0.247, 0.778, 0.2982, 0.7808, 0.295, 0.8025, 0.7814, 0.8187, 0.8038, 0.8517, 0.7801, 0.8612, 0.8573, 0.5086, 0.8286, 0.523, 0.8588, 0.4889, 0.8286, 0.523, 0.7918, 0.496, 0.8588, 0.4889, 0.7868, 0.4194, 0.8294, 0.3994, 0.846, 0.4279, 0.6608, 0.916, 0.6464, 0.8989, 0.6753, 0.8988, 0.6257, 0.8386, 0.6666, 0.8164, 0.67, 0.8373, 0.67, 0.8373, 0.6322, 0.8597, 0.6257, 0.8386, 0.6947, 0.8543, 0.67, 0.8373, 0.7279, 0.8131, 0.9046, 0.2701, 0.8714, 0.2541, 0.8621, 0.2222, 0.295, 0.8025, 0.2767, 0.8196, 0.2634, 0.807, 0.247, 0.778, 0.2634, 0.807, 0.228, 0.7869, 0.228, 0.7869, 0.2634, 0.807, 0.1964, 0.8097, 0.7918, 0.496, 0.7678, 0.506, 0.7644, 0.4847, 0.6947, 0.8543, 0.7106, 0.8843, 0.6753, 0.8988, 0.67, 0.8373, 0.6753, 0.8988, 0.6322, 0.8597, 0.8499, 0.2137, 0.8621, 0.2222, 0.8216, 0.2416, 0.919, 0.7123, 0.8937, 0.7112, 0.8925, 0.6881, 0.7387, 0.9087, 0.7801, 0.8612, 0.7765, 0.928, 0.7397, 0.8478, 0.7801, 0.8612, 0.7387, 0.9087, 0.6348, 0.8055, 0.6666, 0.8164, 0.6257, 0.8386, 0.7279, 0.8131, 0.67, 0.8373, 0.6666, 0.8164, 0.693, 0.9109, 0.6753, 0.8988, 0.7106, 0.8843, 0.9056, 0.2219, 0.8621, 0.2222, 0.8918, 0.2069, 0.8534, 0.7063, 0.8925, 0.6881, 0.8937, 0.7112, 0.7801, 0.8612, 0.7397, 0.8478, 0.7814, 0.8187, 0.2783, 0.7205, 0.247, 0.778, 0.1957, 0.7453, 0.8481, 0.8031, 0.831, 0.754, 0.9071, 0.8031, 0.8714, 0.2541, 0.8452, 0.3368, 0.8176, 0.2734, 0.1283, 0.4762, 0.1259, 0.5349, 0.1088, 0.4536, 0.1259, 0.5349, 0.03654, 0.5444, 0.1088, 0.4536, 0.03654, 0.5444, 0.0137, 0.4975, 0.1088, 0.4536, 0.0137, 0.4975, 0.02984, 0.4423, 0.1088, 0.4536, 0.6257, 0.5793, 0.6009, 0.5907, 0.571, 0.5467, 0.5693, 0.6034, 0.6009, 0.5907, 0.5644, 0.6924, 0.2799, 0.4046, 0.3058, 0.431, 0.1957, 0.4642, 0.5644, 0.6924, 0.6009, 0.5907, 0.6257, 0.7155, 0.3058, 0.431, 0.3323, 0.4824, 0.264, 0.5077, 0.3323, 0.4824, 0.3323, 0.5114, 0.264, 0.5077, 0.264, 0.5077, 0.2387, 0.5196, 0.1957, 0.4642, 0.2387, 0.5196, 0.211, 0.5178, 0.1957, 0.4642, 0.6274, 0.5045, 0.6062, 0.4645, 0.6525, 0.5072, 0.6062, 0.4645, 0.6525, 0.4297, 0.6525, 0.5072, 0.5551, 0.1534, 0.5361, 0.1435, 0.5324, 0.08793, 0.5324, 0.08793, 0.5623, 0.0243, 0.616, 0.0309, 0.616, 0.0309, 0.6497, 0.03229, 0.6596, 0.09191, 0.616, 0.0309, 0.6596, 0.09191, 0.5324, 0.08793, 0.6596, 0.09191, 0.6338, 0.1534, 0.5324, 0.08793, 0.00459, 0.5578, 0.03654, 0.5444, 0.004424, 0.5804, 0.03654, 0.5444, 0.08556, 0.5804, 0.004424, 0.5804, 0.5153, 0.3088, 0.5208, 0.2664, 0.5872, 0.2831, 0.5208, 0.2664, 0.5747, 0.2406, 0.5872, 0.2831, 0.5872, 0.2831, 0.6314, 0.3044, 0.6328, 0.3627, 0.6328, 0.3627, 0.5522, 0.3934, 0.5872, 0.2831, 0.5522, 0.3934, 0.5276, 0.3846, 0.5153, 0.3088, 0.7128, 0.2525, 0.7275, 0.232, 0.7174, 0.299, 0.7174, 0.299, 0.7275, 0.232, 0.7897, 0.2971, 0.7897, 0.2971, 0.7275, 0.232, 0.8052, 0.2627, 0.8052, 0.2627, 0.7275, 0.232, 0.7886, 0.2283, 0.7644, 0.4967, 0.7255, 0.5113, 0.7548, 0.4776, 0.7312, 0.4644, 0.7272, 0.4006, 0.7548, 0.4776, 0.7387, 0.6919, 0.7387, 0.7901, 0.7112, 0.6881, 0.7272, 0.4006, 0.7644, 0.3994, 0.7548, 0.4776, 0.7112, 0.6881, 0.6826, 0.7659, 0.6671, 0.6962, 0.6671, 0.6962, 0.6826, 0.7659, 0.6489, 0.7126, 0.6826, 0.7659, 0.7387, 0.7901, 0.685, 0.7884, 0.685, 0.7884, 0.7387, 0.7901, 0.6972, 0.8055, 0.4139, 0.8901, 0.4262, 0.909, 0.3826, 0.8819, 0.3826, 0.8819, 0.4262, 0.909, 0.3763, 0.9247, 0.775, 0.6881, 0.7387, 0.7279, 0.7578, 0.6891, 0.7387, 0.7279, 0.7816, 0.7963, 0.7402, 0.7838, 0.7816, 0.7963, 0.831, 0.7667, 0.8052, 0.8066, 0.7816, 0.7963, 0.7387, 0.7279, 0.831, 0.7667, 0.831, 0.7667, 0.7387, 0.7279, 0.831, 0.7139, 0.8152, 0.3102, 0.8155, 0.335, 0.7897, 0.2971, 0.7897, 0.2971, 0.8155, 0.335, 0.7514, 0.335, 0.7333, 0.6333, 0.7911, 0.6532, 0.7377, 0.6619, 0.7377, 0.6619, 0.7911, 0.6532, 0.781, 0.6803, 0.7911, 0.6532, 0.8257, 0.5863, 0.8257, 0.6335, 0.8257, 0.5863, 0.7911, 0.6532, 0.7602, 0.5573, 0.7602, 0.5573, 0.7333, 0.6333, 0.7413, 0.5695, 0.2615, 0.9365, 0.2602, 0.9664, 0.252, 0.9228, 0.2602, 0.9664, 0.2158, 0.9636, 0.252, 0.9228, 0.2158, 0.9636, 0.2028, 0.9419, 0.252, 0.9228, 0.5893, 0.9082, 0.5682, 0.8849, 0.5935, 0.855, 0.5682, 0.8849, 0.5524, 0.8725, 0.5743, 0.8523, 0.06673, 0.8438, 0.07922, 0.845, 0.06457, 0.8807, 0.5524, 0.8725, 0.5682, 0.8849, 0.5192, 0.9207, 0.5141, 0.8841, 0.5524, 0.8725, 0.5192, 0.9207, 0.5682, 0.8849, 0.5893, 0.9082, 0.5563, 0.9402, 0.5893, 0.9082, 0.5935, 0.9247, 0.5563, 0.9402, 0.3864, 0.9618, 0.3937, 0.9744, 0.3696, 1.0, 0.3937, 0.9744, 0.3946, 0.9889, 0.3696, 1.0, 0.0, 0.8746, 0.01196, 0.8536, 0.003883, 0.8883, 0.01196, 0.8536, 0.03111, 0.8653, 0.003883, 0.8883, 0.03111, 0.8653, 0.04176, 0.8615, 0.06457, 0.8807, 0.06457, 0.8807, 0.07922, 0.9102, 0.05769, 0.9263, 0.05769, 0.9263, 0.04574, 0.9338, 0.01883, 0.9177, 0.05769, 0.9263, 0.01883, 0.9177, 0.06457, 0.8807, 0.01883, 0.9177, 0.003883, 0.8883, 0.06457, 0.8807, 0.1981, 0.9724, 0.2158, 0.9636, 0.1959, 0.9896, 0.2158, 0.9636, 0.2389, 0.9896, 0.1959, 0.9896, 0.9056, 0.3453, 0.9085, 0.3232, 0.9436, 0.3314, 0.9085, 0.3232, 0.937, 0.3095, 0.9436, 0.3314, 0.9436, 0.3314, 0.9668, 0.3431, 0.9675, 0.3745, 0.9675, 0.3745, 0.9249, 0.3917, 0.9436, 0.3314, 0.9249, 0.3917, 0.912, 0.3864, 0.9056, 0.3453, 0.3696, 0.589, 0.3878, 0.5634, 0.3732, 0.648, 0.3732, 0.648, 0.3878, 0.5634, 0.46, 0.6468, 0.46, 0.6468, 0.3878, 0.5634, 0.4831, 0.6029, 0.9442, 0.4781, 0.9779, 0.3994, 0.9926, 0.4781, 0.3544, 0.8202, 0.3374, 0.8659, 0.3188, 0.8196, 0.491, 0.3994, 0.4008, 0.3992, 0.5049, 0.3781, 0.5049, 0.3781, 0.3777, 0.3379, 0.5153, 0.3415, 0.4008, 0.3992, 0.3777, 0.3379, 0.5049, 0.3781, 0.5153, 0.3415, 0.419, 0.2674, 0.5153, 0.2815, 0.5153, 0.2815, 0.419, 0.2674, 0.4982, 0.2509, 0.419, 0.2674, 0.3777, 0.3379, 0.3922, 0.2683, 0.3922, 0.2683, 0.3777, 0.3379, 0.3696, 0.283, 0.7384, 0.0, 0.7659, 0.007241, 0.7046, 0.02601, 0.7046, 0.02601, 0.7659, 0.007241, 0.741, 0.06707, 0.741, 0.06707, 0.7659, 0.1272, 0.7354, 0.08788, 0.1879, 0.4344, 0.1283, 0.4605, 0.1495, 0.4155, 0.3921, 0.5302, 0.4038, 0.4551, 0.416, 0.5116, 0.1283, 0.4605, 0.1879, 0.4344, 0.1465, 0.5337, 0.1465, 0.5337, 0.1879, 0.4344, 0.1879, 0.5544, 0.4935, 0.6631, 0.4968, 0.6937, 0.46, 0.6468, 0.46, 0.6468, 0.4968, 0.6937, 0.4148, 0.6937, 0.3252, 0.7007, 0.2485, 0.7007, 0.3099, 0.6752, 0.3099, 0.6752, 0.2485, 0.7007, 0.2509, 0.6688, 0.4398, 0.429, 0.416, 0.5116, 0.4038, 0.4551, 0.416, 0.5116, 0.4398, 0.429, 0.4902, 0.5456, 0.4902, 0.5456, 0.5095, 0.4502, 0.5141, 0.528, 0.1714, 0.8748, 0.1702, 0.9064, 0.161, 0.8627, 0.1702, 0.9064, 0.1221, 0.9115, 0.161, 0.8627, 0.1221, 0.9115, 0.1098, 0.8863, 0.161, 0.8627, 0.1098, 0.8863, 0.1185, 0.8566, 0.161, 0.8627, 0.9811, 0.5642, 0.9678, 0.5704, 0.9517, 0.5467, 0.9508, 0.5772, 0.9678, 0.5704, 0.9482, 0.625, 0.885, 0.1105, 0.899, 0.1246, 0.8398, 0.1425, 0.9482, 0.625, 0.9678, 0.5704, 0.9811, 0.6374, 0.899, 0.1246, 0.9132, 0.1522, 0.8765, 0.1659, 0.9132, 0.1522, 0.9132, 0.1679, 0.8765, 0.1659, 0.8765, 0.1659, 0.8629, 0.1723, 0.8398, 0.1425, 0.8629, 0.1723, 0.848, 0.1713, 0.8398, 0.1425, 0.7205, 0.1837, 0.7091, 0.1622, 0.734, 0.1852, 0.7091, 0.1622, 0.734, 0.1436, 0.734, 0.1852, 0.9255, 0.1929, 0.9152, 0.1876, 0.9132, 0.1577, 0.9132, 0.1577, 0.9293, 0.1235, 0.9582, 0.1271, 0.9582, 0.1271, 0.9763, 0.1278, 0.9816, 0.1599, 0.9582, 0.1271, 0.9816, 0.1599, 0.9132, 0.1577, 0.9816, 0.1599, 0.9678, 0.1929, 0.9132, 0.1577, 0.1049, 0.9187, 0.1221, 0.9115, 0.1049, 0.9308, 0.1221, 0.9115, 0.1485, 0.9308, 0.1049, 0.9308, 0.9056, 0.2545, 0.9085, 0.2318, 0.9442, 0.2407, 0.9085, 0.2318, 0.9375, 0.2179, 0.9442, 0.2407, 0.9442, 0.2407, 0.968, 0.2522, 0.9687, 0.2836, 0.9687, 0.2836, 0.9255, 0.3, 0.9442, 0.2407, 0.9255, 0.3, 0.9122, 0.2953, 0.9056, 0.2545, 0.9231, 0.8326, 0.9327, 0.8203, 0.9252, 0.8622, 0.9252, 0.8622, 0.9327, 0.8203, 0.9704, 0.8634, 0.9704, 0.8634, 0.9327, 0.8203, 0.9804, 0.8408, 0.9804, 0.8408, 0.9327, 0.8203, 0.9704, 0.8166, 0.879, 0.05826, 0.8754, 0.03016, 0.8904, 0.05404, 0.9024, 0.04221, 0.9433, 0.05396, 0.8904, 0.05404, 0.6941, 0.9197, 0.6941, 0.9793, 0.6781, 0.916, 0.9433, 0.05396, 0.9403, 0.07986, 0.8904, 0.05404, 0.6781, 0.916, 0.6618, 0.9617, 0.6519, 0.9189, 0.6519, 0.9189, 0.6618, 0.9617, 0.6412, 0.9281, 0.6618, 0.9617, 0.6941, 0.9793, 0.6624, 0.9758, 0.6624, 0.9758, 0.6941, 0.9793, 0.6689, 0.987, 0.8607, 0.9693, 0.8682, 0.9809, 0.8403, 0.9635, 0.8403, 0.9635, 0.8682, 0.9809, 0.8355, 0.9893, 0.975, 0.9602, 0.9863, 0.9284, 0.9844, 0.9551, 0.9863, 0.9284, 0.9448, 0.9011, 0.9714, 0.8973, 0.9448, 0.9011, 0.9231, 0.9306, 0.928, 0.9014, 0.9448, 0.9011, 0.9863, 0.9284, 0.9231, 0.9306, 0.9231, 0.9306, 0.9863, 0.9284, 0.9359, 0.9602, 0.9859, 0.8711, 0.9854, 0.8851, 0.9704, 0.8634, 0.9704, 0.8634, 0.9854, 0.8851, 0.9457, 0.8851, 0.9265, 0.7408, 0.962, 0.7532, 0.9282, 0.76, 0.9282, 0.76, 0.962, 0.7532, 0.9545, 0.7718, 0.962, 0.7532, 0.9829, 0.7109, 0.9829, 0.7409, 0.9829, 0.7109, 0.962, 0.7532, 0.9417, 0.6938, 0.9417, 0.6938, 0.9265, 0.7408, 0.931, 0.7007, 0.451, 0.7674, 0.4348, 0.728, 0.4678, 0.7793, 0.4348, 0.728, 0.4738, 0.7085, 0.4678, 0.7793, 0.1195, 0.5954, 0.1468, 0.5979, 0.1257, 0.6683, 0.1468, 0.5979, 0.1707, 0.6297, 0.1257, 0.6683, 0.1707, 0.6297, 0.1882, 0.6502, 0.154, 0.6702, 0.8626, 0.9169, 0.8417, 0.9046, 0.9125, 0.8897, 0.8417, 0.9046, 0.831, 0.8852, 0.9035, 0.8405, 0.9125, 0.8897, 0.8417, 0.9046, 0.9035, 0.8405, 0.1707, 0.6297, 0.1468, 0.5979, 0.191, 0.581, 0.1468, 0.5979, 0.143, 0.5804, 0.191, 0.581, 0.8698, 0.8093, 0.8888, 0.8031, 0.9035, 0.8405, 0.8888, 0.8031, 0.9063, 0.8063, 0.9035, 0.8405, 0.8209, 0.2016, 0.7986, 0.1827, 0.8398, 0.1963, 0.7986, 0.1827, 0.8257, 0.1524, 0.8398, 0.1963, 0.8257, 0.1524, 0.8216, 0.1376, 0.8398, 0.1105, 0.04827, 0.7123, 0.009139, 0.6808, 0.01605, 0.6534, 0.01605, 0.6534, 0.02216, 0.6316, 0.06212, 0.6391, 0.01605, 0.6534, 0.06212, 0.6391, 0.04827, 0.7123, 0.06212, 0.6391, 0.1021, 0.6656, 0.04827, 0.7123, 0.2647, 0.9019, 0.2585, 0.9228, 0.249, 0.8826, 0.2585, 0.9228, 0.2116, 0.9148, 0.249, 0.8826, 0.09121, 0.5824, 0.1172, 0.5977, 0.08907, 0.6192, 0.1172, 0.5977, 0.1195, 0.6286, 0.08907, 0.6192, 0.08907, 0.6192, 0.06212, 0.6391, 0.02216, 0.6316, 0.232, 0.8265, 0.2601, 0.8663, 0.1957, 0.8802, 0.02209, 0.5965, 0.03589, 0.5804, 0.09121, 0.5824, 0.0, 0.275, 0.02442, 0.2406, 0.004833, 0.3542, 0.004833, 0.3542, 0.02442, 0.2406, 0.1214, 0.3526, 0.1214, 0.3526, 0.02442, 0.2406, 0.1525, 0.2936, 0.2982, 0.8064, 0.3434, 0.7007, 0.3631, 0.8064, 0.7227, 0.5474, 0.6998, 0.6087, 0.6748, 0.5467, 0.163, 0.2406, 0.04191, 0.2404, 0.1817, 0.212, 0.1817, 0.212, 0.01091, 0.158, 0.1957, 0.1629, 0.04191, 0.2404, 0.01091, 0.158, 0.1817, 0.212, 0.1957, 0.1629, 0.06642, 0.06347, 0.1957, 0.0823, 0.1957, 0.0823, 0.06642, 0.06347, 0.1727, 0.04126, 0.06642, 0.06347, 0.01091, 0.158, 0.03042, 0.06459, 0.03042, 0.06459, 0.01091, 0.158, 0.0, 0.08443, 0.4955, 0.0, 0.5324, 0.00972, 0.4502, 0.03492, 0.4502, 0.03492, 0.5324, 0.00972, 0.4991, 0.09004, 0.4991, 0.09004, 0.5324, 0.1708, 0.4915, 0.118, 0.7128, 0.2323, 0.6328, 0.2673, 0.6612, 0.2069, 0.2259, 0.1757, 0.2416, 0.07477, 0.2581, 0.1506, 0.6328, 0.2673, 0.7128, 0.2323, 0.6572, 0.3655, 0.6572, 0.3655, 0.7128, 0.2323, 0.7128, 0.3934, 0.1664, 0.3745, 0.1708, 0.4155, 0.1214, 0.3526, 0.1214, 0.3526, 0.1708, 0.4155, 0.06076, 0.4155, 0.3696, 0.4046, 0.2666, 0.4046, 0.349, 0.3704, 0.349, 0.3704, 0.2666, 0.4046, 0.2698, 0.3618, 0.29, 0.03974, 0.2581, 0.1506, 0.2416, 0.07477, 0.2581, 0.1506, 0.29, 0.03974, 0.3577, 0.1963, 0.3577, 0.1963, 0.3836, 0.06821, 0.3898, 0.1727, 0.6103, 0.761, 0.6085, 0.8051, 0.5957, 0.7441, 0.6085, 0.8051, 0.5415, 0.8122, 0.5957, 0.7441, 0.5415, 0.8122, 0.5244, 0.777, 0.5957, 0.7441, 0.5244, 0.777, 0.5365, 0.7356, 0.5957, 0.7441, 0.9442, 0.4238, 0.9256, 0.4324, 0.9032, 0.3994, 0.9019, 0.4419, 0.9256, 0.4324, 0.8983, 0.5087, 0.06313, 0.7123, 0.08255, 0.7321, 0.0, 0.7569, 0.8983, 0.5087, 0.9256, 0.4324, 0.9442, 0.526, 0.08255, 0.7321, 0.1025, 0.7706, 0.05125, 0.7896, 0.1025, 0.7706, 0.1025, 0.7924, 0.05125, 0.7896, 0.05125, 0.7896, 0.03225, 0.7985, 0.0, 0.7569, 0.03225, 0.7985, 0.01149, 0.7972, 0.0, 0.7569, 0.8508, 0.07882, 0.8349, 0.04881, 0.8696, 0.08087, 0.8349, 0.04881, 0.8696, 0.02278, 0.8696, 0.08087, 0.8428, 0.6617, 0.8285, 0.6543, 0.8257, 0.6126, 0.8257, 0.6126, 0.8481, 0.5649, 0.8884, 0.5698, 0.8884, 0.5698, 0.9137, 0.5709, 0.9212, 0.6156, 0.8884, 0.5698, 0.9212, 0.6156, 0.8257, 0.6126, 0.9212, 0.6156, 0.9018, 0.6617, 0.8257, 0.6126, 0.5176, 0.8222, 0.5415, 0.8122, 0.5174, 0.8392, 0.5415, 0.8122, 0.5783, 0.8392, 0.5174, 0.8392, 0.1025, 0.7788, 0.1065, 0.747, 0.1563, 0.7595, 0.1065, 0.747, 0.147, 0.7276, 0.1563, 0.7595, 0.1563, 0.7595, 0.1895, 0.7755, 0.1905, 0.8192, 0.1905, 0.8192, 0.1302, 0.8422, 0.1563, 0.7595, 0.1302, 0.8422, 0.1117, 0.8356, 0.1025, 0.7788, 0.8606, 0.4448, 0.8588, 0.4889, 0.846, 0.4279, 0.8588, 0.4889, 0.7918, 0.496, 0.846, 0.4279, 0.7918, 0.496, 0.7747, 0.4609, 0.846, 0.4279, 0.7747, 0.4609, 0.7868, 0.4194, 0.846, 0.4279, 0.8224, 0.8431, 0.8038, 0.8517, 0.7814, 0.8187, 0.7801, 0.8612, 0.8038, 0.8517, 0.7765, 0.928, 0.2588, 0.7007, 0.2783, 0.7205, 0.1957, 0.7453, 0.7765, 0.928, 0.8038, 0.8517, 0.8224, 0.9453, 0.2783, 0.7205, 0.2982, 0.759, 0.247, 0.778, 0.2982, 0.759, 0.2982, 0.7808, 0.247, 0.778, 0.247, 0.778, 0.228, 0.7869, 0.1957, 0.7453, 0.228, 0.7869, 0.2072, 0.7855, 0.1957, 0.7453, 0.7106, 0.8843, 0.6947, 0.8543, 0.7294, 0.8864, 0.6947, 0.8543, 0.7294, 0.8283, 0.7294, 0.8864, 0.8481, 0.8031, 0.8338, 0.7957, 0.831, 0.754, 0.831, 0.754, 0.8534, 0.7063, 0.8937, 0.7112, 0.8937, 0.7112, 0.919, 0.7123, 0.9265, 0.757, 0.8937, 0.7112, 0.9265, 0.757, 0.831, 0.754, 0.9265, 0.757, 0.9071, 0.8031, 0.831, 0.754, 0.7678, 0.506, 0.7918, 0.496, 0.7677, 0.523, 0.7918, 0.496, 0.8286, 0.523, 0.7677, 0.523, 0.8176, 0.2734, 0.8216, 0.2416, 0.8714, 0.2541, 0.8216, 0.2416, 0.8621, 0.2222, 0.8714, 0.2541, 0.8714, 0.2541, 0.9046, 0.2701, 0.9056, 0.3138, 0.9056, 0.3138, 0.8452, 0.3368, 0.8714, 0.2541, 0.8452, 0.3368, 0.8268, 0.3302, 0.8176, 0.2734])
me_cube_009.materials.append(mat_material)
me_cube_009.use_remesh_preserve_volume = False
me_cube_009.use_remesh_preserve_attributes = False
me_cube_009.use_mirror_vertex_groups = False
me_cube_009.update()

# ---- objects
ob_cube_009 = bpy.data.objects.new('Cube.009', me_cube_009)

# ---- transforms, parenting, visibility, modifiers, constraints
ob_cube_009.location = (-1.114, -0.6775, 4.346)
ob_cube_009.rotation_euler = (-5.472, -0.6735, -4.99)
ob_cube_009.scale = (-3.162, -3.162, -3.162)
ob_cube_009.lock_rotations_4d = False
ob_cube_009.empty_display_type = 'ARROWS'
ob_cube_009.lineart.crease_threshold = 0.0

# ---- collection membership
col_collection.objects.link(ob_cube_009)

# ---- scene / render settings (as saved in the file)
scene.frame_start = 1; scene.frame_end = 250; scene.frame_set(1)
scene.render.engine = 'BLENDER_EEVEE_NEXT'
scene.cycles.use_denoising = False
scene.cycles.samples = 128
scene.cycles.sampling_pattern = 'TABULATED_SOBOL'
scene.cycles.use_adaptive_sampling = False
scene.cycles.use_light_tree = False
scene.view_settings.view_transform = 'Filmic'
bpy.context.view_layer.update()

# ---- added for rendering (the .blend has no active camera and no usable light): camera, sun
cam_auto = bpy.data.cameras.new('AutoCamera')
cam_auto.lens = 50.0
cam_auto.sensor_width = 36.0
cam_auto.clip_end = 1000.0
ob_auto_camera = bpy.data.objects.new('AutoCamera', cam_auto)
scene.collection.objects.link(ob_auto_camera)
ob_auto_camera.location = (36.1001, -43.9749, 30.8721)
ob_auto_camera.rotation_euler = (1.09748, -7.21219e-08, 0.694738)
scene.camera = ob_auto_camera
light_auto_sun = bpy.data.lights.new('AutoSun', 'SUN')
light_auto_sun.energy = 3.0
light_auto_sun.angle = 0.0523599
ob_auto_sun = bpy.data.objects.new('AutoSun', light_auto_sun)
scene.collection.objects.link(ob_auto_sun)
ob_auto_sun.rotation_euler = (0.872665, 0.174533, 0.523599)
bpy.context.view_layer.update()
